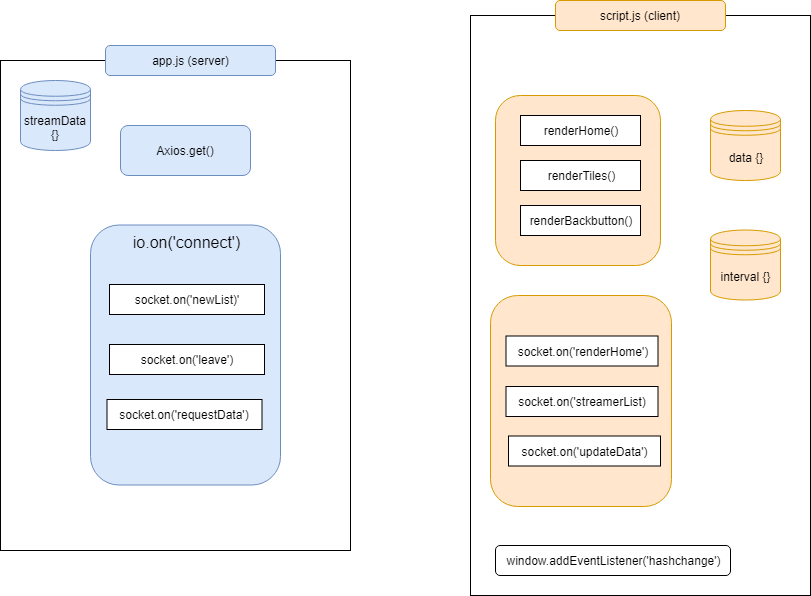

The diagram above was exported from draw.io. Its source (the exported page's mxGraphModel, read from the mxfile embedded in the PNG):
<mxGraphModel dx="1149" dy="651" grid="1" gridSize="10" guides="1" tooltips="1" connect="1" arrows="1" fold="1" page="1" pageScale="1" pageWidth="1100" pageHeight="850" background="#ffffff" math="0" shadow="0">
  <root>
    <mxCell id="0" />
    <mxCell id="1" parent="0" />
    <mxCell id="Ep9YiH9vA2ESogJ09EFm-1" value="" style="rounded=0;whiteSpace=wrap;html=1;" vertex="1" parent="1">
      <mxGeometry x="180" y="105" width="350" height="490" as="geometry" />
    </mxCell>
    <mxCell id="Ep9YiH9vA2ESogJ09EFm-3" value="" style="rounded=0;whiteSpace=wrap;html=1;" vertex="1" parent="1">
      <mxGeometry x="650" y="60" width="340" height="580" as="geometry" />
    </mxCell>
    <mxCell id="Ep9YiH9vA2ESogJ09EFm-5" value="app.js (server)" style="rounded=1;whiteSpace=wrap;html=1;fillColor=#dae8fc;strokeColor=#6c8ebf;" vertex="1" parent="1">
      <mxGeometry x="285" y="90" width="170" height="30" as="geometry" />
    </mxCell>
    <mxCell id="Ep9YiH9vA2ESogJ09EFm-6" value="script.js (client)" style="rounded=1;whiteSpace=wrap;html=1;fillColor=#ffe6cc;strokeColor=#d79b00;" vertex="1" parent="1">
      <mxGeometry x="735" y="45" width="170" height="30" as="geometry" />
    </mxCell>
    <mxCell id="Ep9YiH9vA2ESogJ09EFm-8" value="Axios.get()" style="rounded=1;whiteSpace=wrap;html=1;fillColor=#dae8fc;strokeColor=#6c8ebf;" vertex="1" parent="1">
      <mxGeometry x="300" y="170" width="130" height="50" as="geometry" />
    </mxCell>
    <mxCell id="Ep9YiH9vA2ESogJ09EFm-9" value="streamData {}" style="shape=datastore;whiteSpace=wrap;html=1;fillColor=#dae8fc;strokeColor=#6c8ebf;" vertex="1" parent="1">
      <mxGeometry x="200" y="125" width="70" height="70" as="geometry" />
    </mxCell>
    <mxCell id="Ep9YiH9vA2ESogJ09EFm-10" value="data {}" style="shape=datastore;whiteSpace=wrap;html=1;fillColor=#ffe6cc;strokeColor=#d79b00;" vertex="1" parent="1">
      <mxGeometry x="890" y="155" width="70" height="70" as="geometry" />
    </mxCell>
    <mxCell id="Ep9YiH9vA2ESogJ09EFm-11" value="io.on('connect')" style="rounded=1;whiteSpace=wrap;html=1;verticalAlign=top;fontSize=16;align=center;fillColor=#dae8fc;strokeColor=#6c8ebf;" vertex="1" parent="1">
      <mxGeometry x="270" y="269.5" width="190" height="260" as="geometry" />
    </mxCell>
    <mxCell id="Ep9YiH9vA2ESogJ09EFm-12" value="socket.on('newList)'" style="rounded=0;whiteSpace=wrap;html=1;fontSize=12;fontColor=#000000;align=center;" vertex="1" parent="1">
      <mxGeometry x="289" y="329" width="155" height="30" as="geometry" />
    </mxCell>
    <mxCell id="Ep9YiH9vA2ESogJ09EFm-16" value="socket.on('leave')" style="rounded=0;whiteSpace=wrap;html=1;fontSize=12;fontColor=#000000;align=center;" vertex="1" parent="1">
      <mxGeometry x="289" y="389" width="155" height="30" as="geometry" />
    </mxCell>
    <mxCell id="Ep9YiH9vA2ESogJ09EFm-17" value="socket.on('requestData')" style="rounded=0;whiteSpace=wrap;html=1;fontSize=12;fontColor=#000000;align=center;" vertex="1" parent="1">
      <mxGeometry x="286.5" y="444" width="155" height="30" as="geometry" />
    </mxCell>
    <mxCell id="Ep9YiH9vA2ESogJ09EFm-18" value="" style="rounded=1;whiteSpace=wrap;html=1;fontSize=12;align=center;fillColor=#ffe6cc;strokeColor=#d79b00;" vertex="1" parent="1">
      <mxGeometry x="675" y="140" width="165" height="170" as="geometry" />
    </mxCell>
    <mxCell id="Ep9YiH9vA2ESogJ09EFm-19" value="renderHome()" style="rounded=0;whiteSpace=wrap;html=1;fontSize=12;align=center;" vertex="1" parent="1">
      <mxGeometry x="700" y="160" width="120" height="30" as="geometry" />
    </mxCell>
    <mxCell id="Ep9YiH9vA2ESogJ09EFm-20" value="renderTiles()" style="rounded=0;whiteSpace=wrap;html=1;fontSize=12;align=center;" vertex="1" parent="1">
      <mxGeometry x="700" y="205" width="120" height="30" as="geometry" />
    </mxCell>
    <mxCell id="Ep9YiH9vA2ESogJ09EFm-21" value="renderBackbutton()" style="rounded=0;whiteSpace=wrap;html=1;fontSize=12;align=center;" vertex="1" parent="1">
      <mxGeometry x="700" y="250" width="120" height="30" as="geometry" />
    </mxCell>
    <mxCell id="Ep9YiH9vA2ESogJ09EFm-23" value="" style="rounded=1;whiteSpace=wrap;html=1;fontSize=12;align=center;fillColor=#ffe6cc;strokeColor=#d79b00;" vertex="1" parent="1">
      <mxGeometry x="670" y="340" width="181" height="211" as="geometry" />
    </mxCell>
    <mxCell id="Ep9YiH9vA2ESogJ09EFm-24" value="socket.on('renderHome')" style="rounded=0;whiteSpace=wrap;html=1;fontSize=12;align=center;" vertex="1" parent="1">
      <mxGeometry x="685.5" y="380.5" width="152" height="30" as="geometry" />
    </mxCell>
    <mxCell id="Ep9YiH9vA2ESogJ09EFm-25" value="socket.on('streamerList)" style="rounded=0;whiteSpace=wrap;html=1;fontSize=12;align=center;" vertex="1" parent="1">
      <mxGeometry x="685.5" y="431" width="152" height="30" as="geometry" />
    </mxCell>
    <mxCell id="Ep9YiH9vA2ESogJ09EFm-26" value="socket.on('updateData')" style="rounded=0;whiteSpace=wrap;html=1;fontSize=12;align=center;" vertex="1" parent="1">
      <mxGeometry x="688" y="480.5" width="152" height="30" as="geometry" />
    </mxCell>
    <mxCell id="Ep9YiH9vA2ESogJ09EFm-28" value="window.addEventListener('hashchange')" style="rounded=1;whiteSpace=wrap;html=1;fontSize=12;fontColor=#000000;align=center;" vertex="1" parent="1">
      <mxGeometry x="675" y="590" width="235" height="30" as="geometry" />
    </mxCell>
    <mxCell id="Ep9YiH9vA2ESogJ09EFm-29" value="interval {}" style="shape=datastore;whiteSpace=wrap;html=1;fillColor=#ffe6cc;strokeColor=#d79b00;" vertex="1" parent="1">
      <mxGeometry x="890" y="274.5" width="70" height="70" as="geometry" />
    </mxCell>
  </root>
</mxGraphModel>